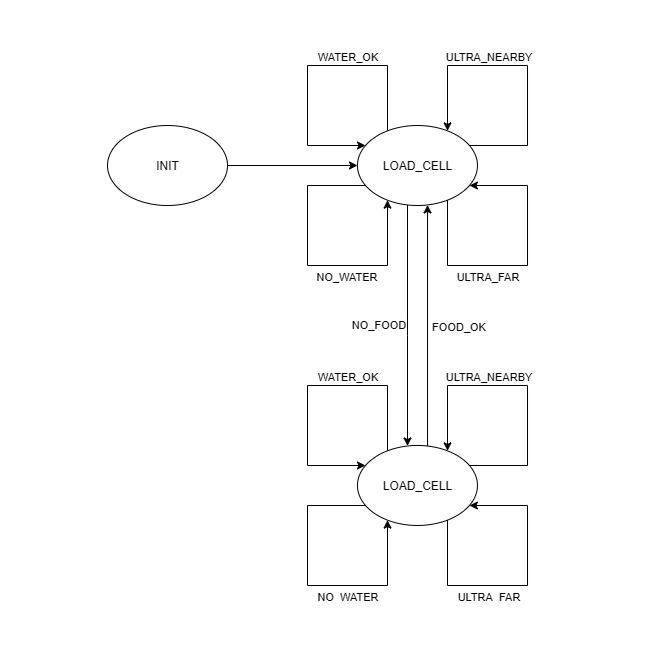

The diagram above was exported from draw.io. Its source (the exported page's mxGraphModel, read from the mxfile embedded in the PNG):
<mxGraphModel dx="1639" dy="889" grid="1" gridSize="10" guides="1" tooltips="1" connect="1" arrows="1" fold="1" page="1" pageScale="1" pageWidth="827" pageHeight="1169" math="0" shadow="0">
  <root>
    <mxCell id="0" />
    <mxCell id="1" parent="0" />
    <mxCell id="DE06r1qzE8FEjBUfBg51-4" style="edgeStyle=orthogonalEdgeStyle;rounded=0;orthogonalLoop=1;jettySize=auto;html=1;" parent="1" source="DE06r1qzE8FEjBUfBg51-1" edge="1">
      <mxGeometry relative="1" as="geometry">
        <mxPoint x="450" y="220.0000000000001" as="targetPoint" />
        <Array as="points">
          <mxPoint x="300" y="220" />
          <mxPoint x="300" y="220" />
        </Array>
      </mxGeometry>
    </mxCell>
    <mxCell id="DE06r1qzE8FEjBUfBg51-1" value="INIT" style="ellipse;whiteSpace=wrap;html=1;" parent="1" vertex="1">
      <mxGeometry x="200" y="180" width="120" height="80" as="geometry" />
    </mxCell>
    <mxCell id="DE06r1qzE8FEjBUfBg51-5" style="edgeStyle=orthogonalEdgeStyle;rounded=0;orthogonalLoop=1;jettySize=auto;html=1;" parent="1" source="DE06r1qzE8FEjBUfBg51-15" target="DE06r1qzE8FEjBUfBg51-20" edge="1">
      <mxGeometry relative="1" as="geometry">
        <mxPoint x="500.06" y="270.0000000000001" as="sourcePoint" />
        <mxPoint x="501.0000000000002" y="520.4465121639066" as="targetPoint" />
        <Array as="points">
          <mxPoint x="500" y="390" />
          <mxPoint x="500" y="390" />
        </Array>
      </mxGeometry>
    </mxCell>
    <mxCell id="DE06r1qzE8FEjBUfBg51-35" value="NO_FOOD" style="edgeLabel;html=1;align=center;verticalAlign=middle;resizable=0;points=[];" parent="DE06r1qzE8FEjBUfBg51-5" vertex="1" connectable="0">
      <mxGeometry x="-0.0587" y="-2" relative="1" as="geometry">
        <mxPoint x="-28" y="6" as="offset" />
      </mxGeometry>
    </mxCell>
    <mxCell id="DE06r1qzE8FEjBUfBg51-13" style="edgeStyle=orthogonalEdgeStyle;rounded=0;orthogonalLoop=1;jettySize=auto;html=1;" parent="1" target="DE06r1qzE8FEjBUfBg51-15" edge="1">
      <mxGeometry relative="1" as="geometry">
        <mxPoint x="520.0285714285715" y="521.1294944573756" as="sourcePoint" />
        <mxPoint x="520" y="270.00053188733074" as="targetPoint" />
        <Array as="points">
          <mxPoint x="521" y="521" />
        </Array>
      </mxGeometry>
    </mxCell>
    <mxCell id="DE06r1qzE8FEjBUfBg51-36" value="FOOD_OK" style="edgeLabel;html=1;align=center;verticalAlign=middle;resizable=0;points=[];" parent="DE06r1qzE8FEjBUfBg51-13" vertex="1" connectable="0">
      <mxGeometry x="-0.0411" relative="1" as="geometry">
        <mxPoint x="30" y="-16" as="offset" />
      </mxGeometry>
    </mxCell>
    <mxCell id="DE06r1qzE8FEjBUfBg51-15" value="LOAD_CELL" style="ellipse;whiteSpace=wrap;html=1;" parent="1" vertex="1">
      <mxGeometry x="449.97" y="180" width="120" height="80" as="geometry" />
    </mxCell>
    <mxCell id="DE06r1qzE8FEjBUfBg51-16" style="edgeStyle=orthogonalEdgeStyle;rounded=0;orthogonalLoop=1;jettySize=auto;html=1;" parent="1" source="DE06r1qzE8FEjBUfBg51-15" target="DE06r1qzE8FEjBUfBg51-15" edge="1">
      <mxGeometry relative="1" as="geometry">
        <Array as="points">
          <mxPoint x="620" y="200" />
          <mxPoint x="620" y="120" />
          <mxPoint x="540" y="120" />
        </Array>
      </mxGeometry>
    </mxCell>
    <mxCell id="DE06r1qzE8FEjBUfBg51-33" value="ULTRA_NEARBY" style="edgeLabel;html=1;align=center;verticalAlign=middle;resizable=0;points=[];" parent="DE06r1qzE8FEjBUfBg51-16" vertex="1" connectable="0">
      <mxGeometry x="0.2741" y="2" relative="1" as="geometry">
        <mxPoint x="3" y="-12" as="offset" />
      </mxGeometry>
    </mxCell>
    <mxCell id="DE06r1qzE8FEjBUfBg51-17" style="edgeStyle=orthogonalEdgeStyle;rounded=0;orthogonalLoop=1;jettySize=auto;html=1;" parent="1" source="DE06r1qzE8FEjBUfBg51-15" target="DE06r1qzE8FEjBUfBg51-15" edge="1">
      <mxGeometry relative="1" as="geometry">
        <Array as="points">
          <mxPoint x="540" y="320" />
          <mxPoint x="620" y="320" />
          <mxPoint x="620" y="240" />
        </Array>
        <mxPoint x="530" y="260" as="sourcePoint" />
        <mxPoint x="572.426406871193" y="248.2842712474619" as="targetPoint" />
      </mxGeometry>
    </mxCell>
    <mxCell id="DE06r1qzE8FEjBUfBg51-32" value="ULTRA_FAR" style="edgeLabel;html=1;align=center;verticalAlign=middle;resizable=0;points=[];" parent="DE06r1qzE8FEjBUfBg51-17" vertex="1" connectable="0">
      <mxGeometry x="-0.1232" y="-2" relative="1" as="geometry">
        <mxPoint x="-19" y="8" as="offset" />
      </mxGeometry>
    </mxCell>
    <mxCell id="DE06r1qzE8FEjBUfBg51-18" style="edgeStyle=orthogonalEdgeStyle;rounded=0;orthogonalLoop=1;jettySize=auto;html=1;" parent="1" source="DE06r1qzE8FEjBUfBg51-15" target="DE06r1qzE8FEjBUfBg51-15" edge="1">
      <mxGeometry relative="1" as="geometry">
        <Array as="points">
          <mxPoint x="400" y="240" />
          <mxPoint x="400" y="320" />
          <mxPoint x="480" y="320" />
        </Array>
      </mxGeometry>
    </mxCell>
    <mxCell id="DE06r1qzE8FEjBUfBg51-31" value="NO_WATER" style="edgeLabel;html=1;align=center;verticalAlign=middle;resizable=0;points=[];" parent="DE06r1qzE8FEjBUfBg51-18" vertex="1" connectable="0">
      <mxGeometry x="0.1804" relative="1" as="geometry">
        <mxPoint x="10" y="10" as="offset" />
      </mxGeometry>
    </mxCell>
    <mxCell id="DE06r1qzE8FEjBUfBg51-19" style="edgeStyle=orthogonalEdgeStyle;rounded=0;orthogonalLoop=1;jettySize=auto;html=1;" parent="1" source="DE06r1qzE8FEjBUfBg51-15" target="DE06r1qzE8FEjBUfBg51-15" edge="1">
      <mxGeometry relative="1" as="geometry">
        <Array as="points">
          <mxPoint x="480" y="120" />
          <mxPoint x="400" y="120" />
          <mxPoint x="400" y="200" />
        </Array>
      </mxGeometry>
    </mxCell>
    <mxCell id="DE06r1qzE8FEjBUfBg51-30" value="WATER_OK" style="edgeLabel;html=1;align=center;verticalAlign=middle;resizable=0;points=[];" parent="DE06r1qzE8FEjBUfBg51-19" vertex="1" connectable="0">
      <mxGeometry x="-0.2194" y="-2" relative="1" as="geometry">
        <mxPoint x="5" y="-8" as="offset" />
      </mxGeometry>
    </mxCell>
    <mxCell id="DE06r1qzE8FEjBUfBg51-20" value="LOAD_CELL" style="ellipse;whiteSpace=wrap;html=1;" parent="1" vertex="1">
      <mxGeometry x="449.9600000000001" y="499.97" width="120" height="80" as="geometry" />
    </mxCell>
    <mxCell id="DE06r1qzE8FEjBUfBg51-21" style="edgeStyle=orthogonalEdgeStyle;rounded=0;orthogonalLoop=1;jettySize=auto;html=1;" parent="1" source="DE06r1qzE8FEjBUfBg51-20" target="DE06r1qzE8FEjBUfBg51-20" edge="1">
      <mxGeometry relative="1" as="geometry">
        <Array as="points">
          <mxPoint x="619.99" y="519.97" />
          <mxPoint x="619.99" y="439.97" />
          <mxPoint x="539.99" y="439.97" />
        </Array>
      </mxGeometry>
    </mxCell>
    <mxCell id="DE06r1qzE8FEjBUfBg51-25" value="ULTRA_NEARBY" style="edgeLabel;html=1;align=center;verticalAlign=middle;resizable=0;points=[];" parent="DE06r1qzE8FEjBUfBg51-21" vertex="1" connectable="0">
      <mxGeometry x="0.2888" y="-1" relative="1" as="geometry">
        <mxPoint x="5" y="-9" as="offset" />
      </mxGeometry>
    </mxCell>
    <mxCell id="DE06r1qzE8FEjBUfBg51-22" style="edgeStyle=orthogonalEdgeStyle;rounded=0;orthogonalLoop=1;jettySize=auto;html=1;" parent="1" source="DE06r1qzE8FEjBUfBg51-20" target="DE06r1qzE8FEjBUfBg51-20" edge="1">
      <mxGeometry relative="1" as="geometry">
        <Array as="points">
          <mxPoint x="539.99" y="639.97" />
          <mxPoint x="619.99" y="639.97" />
          <mxPoint x="619.99" y="559.97" />
        </Array>
        <mxPoint x="529.99" y="579.97" as="sourcePoint" />
        <mxPoint x="572.416406871193" y="568.2542712474619" as="targetPoint" />
      </mxGeometry>
    </mxCell>
    <mxCell id="DE06r1qzE8FEjBUfBg51-27" value="ULTRA_FAR" style="edgeLabel;html=1;align=center;verticalAlign=middle;resizable=0;points=[];" parent="DE06r1qzE8FEjBUfBg51-22" vertex="1" connectable="0">
      <mxGeometry x="-0.1913" y="-1" relative="1" as="geometry">
        <mxPoint x="-9" y="9" as="offset" />
      </mxGeometry>
    </mxCell>
    <mxCell id="DE06r1qzE8FEjBUfBg51-23" style="edgeStyle=orthogonalEdgeStyle;rounded=0;orthogonalLoop=1;jettySize=auto;html=1;" parent="1" source="DE06r1qzE8FEjBUfBg51-20" target="DE06r1qzE8FEjBUfBg51-20" edge="1">
      <mxGeometry relative="1" as="geometry">
        <Array as="points">
          <mxPoint x="399.99000000000007" y="559.97" />
          <mxPoint x="399.99000000000007" y="639.97" />
          <mxPoint x="479.99000000000007" y="639.97" />
        </Array>
      </mxGeometry>
    </mxCell>
    <mxCell id="DE06r1qzE8FEjBUfBg51-28" value="NO_WATER" style="edgeLabel;html=1;align=center;verticalAlign=middle;resizable=0;points=[];" parent="DE06r1qzE8FEjBUfBg51-23" vertex="1" connectable="0">
      <mxGeometry x="0.1268" y="1" relative="1" as="geometry">
        <mxPoint x="18" y="11" as="offset" />
      </mxGeometry>
    </mxCell>
    <mxCell id="DE06r1qzE8FEjBUfBg51-24" style="edgeStyle=orthogonalEdgeStyle;rounded=0;orthogonalLoop=1;jettySize=auto;html=1;" parent="1" source="DE06r1qzE8FEjBUfBg51-20" target="DE06r1qzE8FEjBUfBg51-20" edge="1">
      <mxGeometry relative="1" as="geometry">
        <Array as="points">
          <mxPoint x="479.99000000000007" y="439.97" />
          <mxPoint x="399.99000000000007" y="439.97" />
          <mxPoint x="399.99000000000007" y="519.97" />
        </Array>
      </mxGeometry>
    </mxCell>
    <mxCell id="DE06r1qzE8FEjBUfBg51-29" value="WATER_OK" style="edgeLabel;html=1;align=center;verticalAlign=middle;resizable=0;points=[];" parent="DE06r1qzE8FEjBUfBg51-24" vertex="1" connectable="0">
      <mxGeometry x="-0.0636" y="-2" relative="1" as="geometry">
        <mxPoint x="27" y="-8" as="offset" />
      </mxGeometry>
    </mxCell>
  </root>
</mxGraphModel>